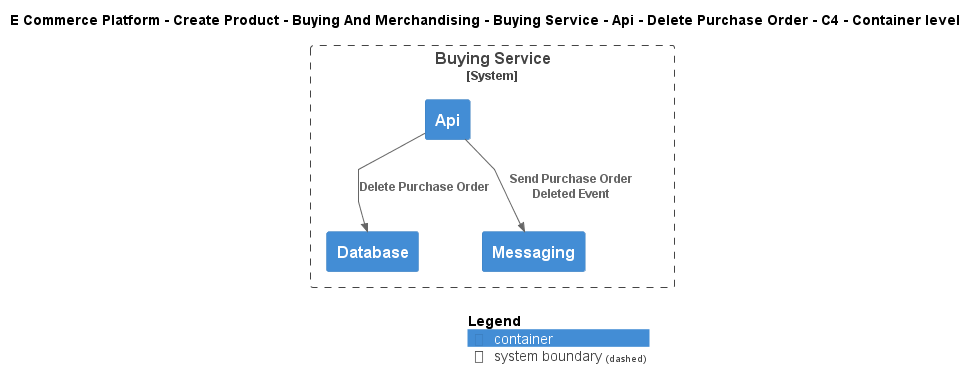

The diagram above was rendered by PlantUML. Its source (embedded in the PNG):
@startuml
!include ..\..\..\..\..\..\..\..\..\.c4s\C4_Container.puml

AddElementTag("c4interflow:lifecycle:new", $bgColor=green, $fontColor=#ffffff, $borderColor=green, $shadowing="False")
AddElementTag("c4interflow:lifecycle:changed", $bgColor=orange, $fontColor=#ffffff, $borderColor=orange, $shadowing="False")
AddElementTag("c4interflow:lifecycle:removed", $bgColor=red, $fontColor=#ffffff, $borderColor=red, $shadowing="False")

AddRelTag("c4interflow:lifecycle:new", $textColor=green, $lineColor=green)
AddRelTag("c4interflow:lifecycle:changed", $textColor=orange, $lineColor=orange)
AddRelTag("c4interflow:lifecycle:removed", $textColor=red, $lineColor=red)

SHOW_PERSON_PORTRAIT()
LAYOUT_TOP_DOWN()

skinparam linetype polyline

title E Commerce Platform - Create Product - Buying And Merchandising - Buying Service - Api - Delete Purchase Order - C4 - Container level


System_Boundary(ECommercePlatform.CreateProduct.BuyingAndMerchandising.SoftwareSystems.BuyingService, "Buying Service") {
    Container(ECommercePlatform.CreateProduct.BuyingAndMerchandising.SoftwareSystems.BuyingService.Containers.Api, "Api", "", "")
    Container(ECommercePlatform.CreateProduct.BuyingAndMerchandising.SoftwareSystems.BuyingService.Containers.Database, "Database", "", "")
    Container(ECommercePlatform.CreateProduct.BuyingAndMerchandising.SoftwareSystems.BuyingService.Containers.Messaging, "Messaging", "", "")
}

Rel(ECommercePlatform.CreateProduct.BuyingAndMerchandising.SoftwareSystems.BuyingService.Containers.Api, ECommercePlatform.CreateProduct.BuyingAndMerchandising.SoftwareSystems.BuyingService.Containers.Database, "Delete Purchase Order")
Rel(ECommercePlatform.CreateProduct.BuyingAndMerchandising.SoftwareSystems.BuyingService.Containers.Api, ECommercePlatform.CreateProduct.BuyingAndMerchandising.SoftwareSystems.BuyingService.Containers.Messaging, "Send Purchase Order Deleted Event")


SHOW_LEGEND()
@enduml